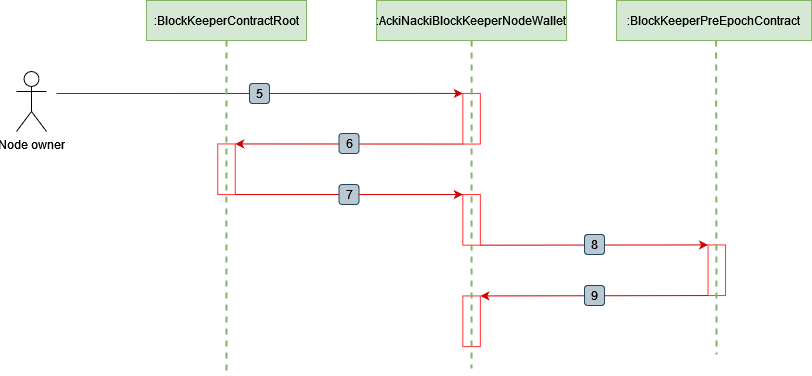

The diagram above was exported from draw.io. Its source (the exported page's mxGraphModel, read from the mxfile embedded in the PNG):
<mxGraphModel dx="3827" dy="1617" grid="1" gridSize="1" guides="1" tooltips="1" connect="1" arrows="1" fold="1" page="1" pageScale="1" pageWidth="827" pageHeight="1169" math="0" shadow="0">
  <root>
    <mxCell id="a3y8YZ1-kjn9HIzT5Ag0-0" />
    <mxCell id="a3y8YZ1-kjn9HIzT5Ag0-1" parent="a3y8YZ1-kjn9HIzT5Ag0-0" />
    <mxCell id="a3y8YZ1-kjn9HIzT5Ag0-4" style="rounded=0;orthogonalLoop=1;jettySize=auto;html=1;strokeColor=#CC0000;fontSize=14;endArrow=classic;endFill=1;entryX=0;entryY=1;entryDx=0;entryDy=0;" edge="1" parent="a3y8YZ1-kjn9HIzT5Ag0-1" target="a3y8YZ1-kjn9HIzT5Ag0-61">
      <mxGeometry relative="1" as="geometry">
        <mxPoint x="477.78" y="172.5" as="targetPoint" />
        <mxPoint y="173" as="sourcePoint" />
      </mxGeometry>
    </mxCell>
    <UserObject label="5" id="a3y8YZ1-kjn9HIzT5Ag0-45">
      <mxCell style="rounded=1;whiteSpace=wrap;html=1;fillColor=#bac8d3;strokeColor=#23445d;resizable=0;" vertex="1" parent="a3y8YZ1-kjn9HIzT5Ag0-1">
        <mxGeometry x="192.99" y="163" width="20" height="20" as="geometry" />
      </mxCell>
    </UserObject>
    <mxCell id="a3y8YZ1-kjn9HIzT5Ag0-50" value="" style="rounded=0;whiteSpace=wrap;html=1;rotation=90;strokeColor=#FF3333;" vertex="1" parent="a3y8YZ1-kjn9HIzT5Ag0-1">
      <mxGeometry x="144.69" y="240" width="50.62" height="17.5" as="geometry" />
    </mxCell>
    <mxCell id="a3y8YZ1-kjn9HIzT5Ag0-61" value="" style="rounded=0;whiteSpace=wrap;html=1;rotation=90;strokeColor=#FF3333;" vertex="1" parent="a3y8YZ1-kjn9HIzT5Ag0-1">
      <mxGeometry x="389.78000000000003" y="189.5" width="50.62" height="17.5" as="geometry" />
    </mxCell>
    <mxCell id="a3y8YZ1-kjn9HIzT5Ag0-62" value="" style="rounded=0;whiteSpace=wrap;html=1;rotation=90;strokeColor=#FF3333;" vertex="1" parent="a3y8YZ1-kjn9HIzT5Ag0-1">
      <mxGeometry x="389.78000000000003" y="290.6" width="50.62" height="17.5" as="geometry" />
    </mxCell>
    <mxCell id="a3y8YZ1-kjn9HIzT5Ag0-63" value="" style="rounded=0;whiteSpace=wrap;html=1;rotation=90;strokeColor=#FF3333;" vertex="1" parent="a3y8YZ1-kjn9HIzT5Ag0-1">
      <mxGeometry x="635" y="341" width="50.62" height="17.5" as="geometry" />
    </mxCell>
    <mxCell id="a3y8YZ1-kjn9HIzT5Ag0-65" value="" style="rounded=0;whiteSpace=wrap;html=1;rotation=90;strokeColor=#FF3333;" vertex="1" parent="a3y8YZ1-kjn9HIzT5Ag0-1">
      <mxGeometry x="389.78000000000003" y="392" width="50.62" height="17.5" as="geometry" />
    </mxCell>
    <mxCell id="a3y8YZ1-kjn9HIzT5Ag0-66" value="" style="group" connectable="0" vertex="1" parent="a3y8YZ1-kjn9HIzT5Ag0-1">
      <mxGeometry x="282.5" y="213" width="20" height="20" as="geometry" />
    </mxCell>
    <mxCell id="a3y8YZ1-kjn9HIzT5Ag0-67" value="" style="endArrow=classic;html=1;rounded=0;entryX=0;entryY=0;entryDx=0;entryDy=0;exitX=1;exitY=1;exitDx=0;exitDy=0;strokeColor=#cc0000;" edge="1" parent="a3y8YZ1-kjn9HIzT5Ag0-66" source="a3y8YZ1-kjn9HIzT5Ag0-61" target="a3y8YZ1-kjn9HIzT5Ag0-50">
      <mxGeometry width="50" height="50" relative="1" as="geometry">
        <mxPoint x="-42.5" y="79" as="sourcePoint" />
        <mxPoint x="7.5" y="29" as="targetPoint" />
      </mxGeometry>
    </mxCell>
    <UserObject label="6" id="a3y8YZ1-kjn9HIzT5Ag0-68">
      <mxCell style="rounded=1;whiteSpace=wrap;html=1;fillColor=#bac8d3;strokeColor=#23445d;resizable=0;" vertex="1" parent="a3y8YZ1-kjn9HIzT5Ag0-66">
        <mxGeometry width="20" height="20" as="geometry" />
      </mxCell>
    </UserObject>
    <mxCell id="a3y8YZ1-kjn9HIzT5Ag0-69" value="" style="group" connectable="0" vertex="1" parent="a3y8YZ1-kjn9HIzT5Ag0-1">
      <mxGeometry x="282.5" y="264" width="20" height="20" as="geometry" />
    </mxCell>
    <mxCell id="a3y8YZ1-kjn9HIzT5Ag0-70" style="rounded=0;orthogonalLoop=1;jettySize=auto;html=1;strokeColor=#CC0000;fontSize=14;endArrow=classic;endFill=1;exitX=1;exitY=0;exitDx=0;exitDy=0;entryX=0;entryY=1;entryDx=0;entryDy=0;" edge="1" parent="a3y8YZ1-kjn9HIzT5Ag0-69" source="a3y8YZ1-kjn9HIzT5Ag0-50" target="a3y8YZ1-kjn9HIzT5Ag0-62">
      <mxGeometry relative="1" as="geometry">
        <mxPoint x="112.5" y="10" as="targetPoint" />
        <mxPoint x="-102.50000000000006" y="8.059999999999945" as="sourcePoint" />
      </mxGeometry>
    </mxCell>
    <UserObject label="7" id="a3y8YZ1-kjn9HIzT5Ag0-71">
      <mxCell style="rounded=1;whiteSpace=wrap;html=1;fillColor=#bac8d3;strokeColor=#23445d;resizable=0;" vertex="1" parent="a3y8YZ1-kjn9HIzT5Ag0-69">
        <mxGeometry width="20" height="20" as="geometry" />
      </mxCell>
    </UserObject>
    <mxCell id="a3y8YZ1-kjn9HIzT5Ag0-72" value="" style="group" connectable="0" vertex="1" parent="a3y8YZ1-kjn9HIzT5Ag0-1">
      <mxGeometry x="528" y="365" width="20" height="20" as="geometry" />
    </mxCell>
    <mxCell id="a3y8YZ1-kjn9HIzT5Ag0-73" value="" style="endArrow=classic;html=1;rounded=0;entryX=0;entryY=0;entryDx=0;entryDy=0;exitX=1;exitY=1;exitDx=0;exitDy=0;strokeColor=#cc0000;" edge="1" parent="a3y8YZ1-kjn9HIzT5Ag0-72" source="a3y8YZ1-kjn9HIzT5Ag0-63" target="a3y8YZ1-kjn9HIzT5Ag0-65">
      <mxGeometry width="50" height="50" relative="1" as="geometry">
        <mxPoint x="265.5799999999999" y="69.55999999999995" as="sourcePoint" />
        <mxPoint x="78.57999999999993" y="87.55999999999995" as="targetPoint" />
      </mxGeometry>
    </mxCell>
    <UserObject label="9" id="a3y8YZ1-kjn9HIzT5Ag0-74">
      <mxCell style="rounded=1;whiteSpace=wrap;html=1;fillColor=#bac8d3;strokeColor=#23445d;resizable=0;" vertex="1" parent="a3y8YZ1-kjn9HIzT5Ag0-72">
        <mxGeometry width="20" height="20" as="geometry" />
      </mxCell>
    </UserObject>
    <mxCell id="a3y8YZ1-kjn9HIzT5Ag0-75" value="" style="group" connectable="0" vertex="1" parent="a3y8YZ1-kjn9HIzT5Ag0-1">
      <mxGeometry x="528" y="314" width="20" height="20" as="geometry" />
    </mxCell>
    <mxCell id="a3y8YZ1-kjn9HIzT5Ag0-76" style="rounded=0;orthogonalLoop=1;jettySize=auto;html=1;strokeColor=#CC0000;fontSize=14;endArrow=classic;endFill=1;exitX=1;exitY=0;exitDx=0;exitDy=0;entryX=0;entryY=1;entryDx=0;entryDy=0;" edge="1" parent="a3y8YZ1-kjn9HIzT5Ag0-75" source="a3y8YZ1-kjn9HIzT5Ag0-62" target="a3y8YZ1-kjn9HIzT5Ag0-63">
      <mxGeometry relative="1" as="geometry">
        <mxPoint x="142" y="8" as="targetPoint" />
        <mxPoint x="-28" y="7.399999999999977" as="sourcePoint" />
      </mxGeometry>
    </mxCell>
    <UserObject label="8" id="a3y8YZ1-kjn9HIzT5Ag0-77">
      <mxCell style="rounded=1;whiteSpace=wrap;html=1;fillColor=#bac8d3;strokeColor=#23445d;resizable=0;" vertex="1" parent="a3y8YZ1-kjn9HIzT5Ag0-75">
        <mxGeometry width="20" height="20" as="geometry" />
      </mxCell>
    </UserObject>
    <mxCell id="a3y8YZ1-kjn9HIzT5Ag0-114" value="Node owner" style="shape=umlActor;verticalLabelPosition=bottom;verticalAlign=top;html=1;outlineConnect=0;" vertex="1" parent="a3y8YZ1-kjn9HIzT5Ag0-1">
      <mxGeometry x="-40" y="151" width="30" height="60" as="geometry" />
    </mxCell>
    <mxCell id="a3y8YZ1-kjn9HIzT5Ag0-22" style="edgeStyle=orthogonalEdgeStyle;rounded=0;orthogonalLoop=1;jettySize=auto;html=1;exitX=0.5;exitY=1;exitDx=0;exitDy=0;fontSize=22;endArrow=none;endFill=0;dashed=1;fillColor=#d5e8d4;strokeColor=#82b366;strokeWidth=2;" edge="1" parent="a3y8YZ1-kjn9HIzT5Ag0-1" source="a3y8YZ1-kjn9HIzT5Ag0-23">
      <mxGeometry relative="1" as="geometry">
        <mxPoint x="170" y="120" as="sourcePoint" />
        <mxPoint x="170" y="453" as="targetPoint" />
      </mxGeometry>
    </mxCell>
    <mxCell id="a3y8YZ1-kjn9HIzT5Ag0-23" value="&lt;font style=&quot;font-size: 12px;&quot;&gt;:&lt;font&gt;BlockKeeperContractRoot&lt;/font&gt;&lt;/font&gt;" style="rounded=0;whiteSpace=wrap;html=1;fillColor=#d5e8d4;strokeColor=#82b366;" vertex="1" parent="a3y8YZ1-kjn9HIzT5Ag0-1">
      <mxGeometry x="90" y="80" width="160" height="40" as="geometry" />
    </mxCell>
    <mxCell id="a3y8YZ1-kjn9HIzT5Ag0-26" style="rounded=0;orthogonalLoop=1;jettySize=auto;html=1;exitX=0.5;exitY=1;exitDx=0;exitDy=0;dashed=1;fontSize=22;endArrow=none;endFill=0;fillColor=#d5e8d4;strokeColor=#82b366;strokeWidth=2;" edge="1" parent="a3y8YZ1-kjn9HIzT5Ag0-1" source="a3y8YZ1-kjn9HIzT5Ag0-28">
      <mxGeometry relative="1" as="geometry">
        <mxPoint x="415.46000000000026" y="128" as="sourcePoint" />
        <mxPoint x="415" y="448" as="targetPoint" />
      </mxGeometry>
    </mxCell>
    <mxCell id="a3y8YZ1-kjn9HIzT5Ag0-28" value="&lt;font style=&quot;font-size: 12px;&quot;&gt;:&lt;font&gt;AckiNacki&lt;/font&gt;&lt;/font&gt;&lt;font style=&quot;font-size: 12px;&quot;&gt;&lt;font&gt;BlockKeeper&lt;/font&gt;&lt;/font&gt;&lt;font style=&quot;font-size: 12px;&quot;&gt;&lt;font&gt;NodeWallet&lt;/font&gt;&lt;/font&gt;" style="rounded=0;whiteSpace=wrap;html=1;movable=1;resizable=1;rotatable=1;deletable=1;editable=1;locked=0;connectable=1;fillColor=#d5e8d4;strokeColor=#82b366;" vertex="1" parent="a3y8YZ1-kjn9HIzT5Ag0-1">
      <mxGeometry x="320.09" y="80" width="190" height="40" as="geometry" />
    </mxCell>
    <mxCell id="a3y8YZ1-kjn9HIzT5Ag0-30" style="rounded=0;orthogonalLoop=1;jettySize=auto;html=1;exitX=0.5;exitY=1;exitDx=0;exitDy=0;dashed=1;fontSize=22;endArrow=none;endFill=0;strokeWidth=2;fillColor=#d5e8d4;strokeColor=#82b366;" edge="1" parent="a3y8YZ1-kjn9HIzT5Ag0-1">
      <mxGeometry relative="1" as="geometry">
        <mxPoint x="659.5900000000001" y="120" as="sourcePoint" />
        <mxPoint x="660" y="434" as="targetPoint" />
      </mxGeometry>
    </mxCell>
    <mxCell id="a3y8YZ1-kjn9HIzT5Ag0-31" value=":&lt;font style=&quot;font-size: 12px;&quot;&gt;&lt;font&gt;BlockKeeper&lt;/font&gt;&lt;/font&gt;&lt;font style=&quot;font-size: 12px;&quot;&gt;PreEpochContract&lt;/font&gt;" style="rounded=0;whiteSpace=wrap;html=1;fillColor=#d5e8d4;strokeColor=#82b366;" vertex="1" parent="a3y8YZ1-kjn9HIzT5Ag0-1">
      <mxGeometry x="560.0899999999999" y="80" width="195" height="40" as="geometry" />
    </mxCell>
  </root>
</mxGraphModel>